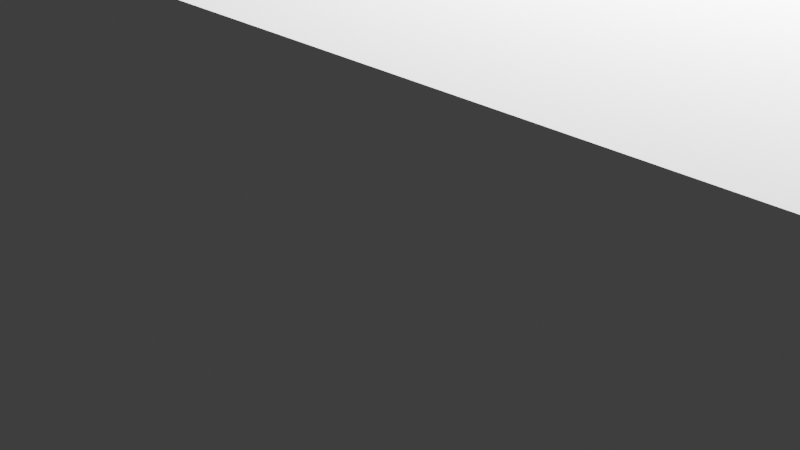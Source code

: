 # Source: Squid2.blend  (saved by Blender 2.91.10; exported with 4.5.12 LTS)
import bpy
from mathutils import Matrix  # noqa: F401  (used for matrix-valued properties, if any)

bpy.ops.wm.read_factory_settings(use_empty=True)
scene = bpy.context.scene
scene.name = 'Scene'

# ---- collections
col_collection = bpy.data.collections.new('Collection'); scene.collection.children.link(col_collection)

# ---- world
world_world = bpy.data.worlds.new('World'); scene.world = world_world
world_world.use_nodes = True; world_world.node_tree.nodes.clear()
_N = world_world.node_tree.nodes; _L = world_world.node_tree.links
n0 = _N.new('ShaderNodeOutputWorld'); n0.name = 'World Output'; n0.location = (300, 300)
n1 = _N.new('ShaderNodeBackground'); n1.name = 'Background'; n1.location = (10, 300)
n1.inputs[0].default_value = (0.05088, 0.05088, 0.05088, 1.0)
_L.new(n1.outputs[0], n0.inputs[0])
n0.is_active_output = True
world_world.color = (0.05088, 0.05088, 0.05088)
world_world.use_sun_shadow = False
world_world.sun_shadow_jitter_overblur = 0.0

# ---- cameras
cam_camera = bpy.data.cameras.new('Camera')
cam_camera.clip_end = 100.0
cam_camera.ortho_scale = 7.314

# ---- lights
light_light = bpy.data.lights.new('Light', 'POINT')
light_light.transmission_factor = 0.0
light_light.energy = 1000.0
light_light.shadow_soft_size = 0.1
light_light.shadow_maximum_resolution = 0.006
light_light.use_absolute_resolution = True

# ---- meshes
me_w_rfel = bpy.data.meshes.new('Würfel')
me_w_rfel.from_pydata([(-3.0, 0.0, 0.0), (-3.0, 0.0, 5.0), (-3.0, 6.0, 0.0), (-3.0, 6.0, 5.0), (7.0, 0.0, 0.0), (7.0, 0.0, 5.0), (7.0, 6.0, 0.0), (7.0, 6.0, 5.0)], [], [(0, 1, 3, 2), (2, 3, 7, 6), (6, 7, 5, 4), (4, 5, 1, 0), (2, 6, 4, 0), (7, 3, 1, 5)])
_uv = me_w_rfel.uv_layers.new(name='UV-Map')
_uv.uv.foreach_set('vector', [0.3125, 0.6484, 0.3125, 0.6875, 0.2656, 0.6875, 0.2656, 0.6484, 0.2656, 0.6484, 0.2656, 0.6875, 0.1875, 0.6875, 0.1875, 0.6484, 0.4375, 0.6484, 0.4375, 0.6875, 0.3906, 0.6875, 0.3906, 0.6484, 0.3906, 0.6484, 0.3906, 0.6875, 0.3125, 0.6875, 0.3125, 0.6484, 0.3125, 0.6875, 0.3125, 0.7656, 0.3594, 0.7656, 0.3594, 0.6875, 0.2656, 0.7656, 0.2656, 0.6875, 0.3125, 0.6875, 0.3125, 0.7656])
me_w_rfel.use_remesh_fix_poles = True
me_w_rfel.use_remesh_preserve_attributes = False
me_w_rfel.use_mirror_vertex_groups = False
me_w_rfel.update()
me_w_rfel_001 = bpy.data.meshes.new('Würfel.001')
me_w_rfel_001.from_pydata([(-4.0, -5.0, -1.0), (-4.0, -5.0, 6.0), (-4.0, 3.0, -1.0), (-4.0, 3.0, 6.0), (15.0, -5.0, -1.0), (15.0, -5.0, 6.0), (15.0, 3.0, -1.0), (15.0, 3.0, 6.0)], [], [(0, 1, 3, 2), (2, 3, 7, 6), (6, 7, 5, 4), (4, 5, 1, 0), (2, 6, 4, 0), (7, 3, 1, 5)])
_uv = me_w_rfel_001.uv_layers.new(name='UV-Map')
_uv.uv.foreach_set('vector', [0.2109, 0.7969, 0.2109, 0.8516, 0.1484, 0.8516, 0.1484, 0.7969, 0.1484, 0.7969, 0.1484, 0.8516, 0.0, 0.8516, 0.0, 0.7969, 0.4219, 0.7969, 0.4219, 0.8516, 0.3594, 0.8516, 0.3594, 0.7969, 0.3594, 0.7969, 0.3594, 0.8516, 0.2109, 0.8516, 0.2109, 0.7969, 0.2109, 0.8516, 0.2109, 1.0, 0.2734, 1.0, 0.2734, 0.8516, 0.1484, 1.0, 0.1484, 0.8516, 0.2109, 0.8516, 0.2109, 1.0])
me_w_rfel_001.use_remesh_fix_poles = True
me_w_rfel_001.use_remesh_preserve_attributes = False
me_w_rfel_001.use_mirror_vertex_groups = False
me_w_rfel_001.update()
me_w_rfel_002 = bpy.data.meshes.new('Würfel.002')
me_w_rfel_002.from_pydata([(0.0, -2.0, 1.0), (0.0, -2.0, 4.0), (0.0, 4.0, 1.0), (0.0, 4.0, 4.0), (11.0, -2.0, 1.0), (11.0, -2.0, 4.0), (11.0, 4.0, 1.0), (11.0, 4.0, 4.0)], [], [(0, 1, 3, 2), (2, 3, 7, 6), (6, 7, 5, 4), (4, 5, 1, 0), (2, 6, 4, 0), (7, 3, 1, 5)])
_uv = me_w_rfel_002.uv_layers.new(name='UV-Map')
_uv.uv.foreach_set('vector', [0.1328, 0.6875, 0.1328, 0.7109, 0.08594, 0.7109, 0.08594, 0.6875, 0.08594, 0.6875, 0.08594, 0.7109, 0.0, 0.7109, 0.0, 0.6875, 0.2656, 0.6875, 0.2656, 0.7109, 0.2188, 0.7109, 0.2188, 0.6875, 0.2188, 0.6875, 0.2188, 0.7109, 0.1328, 0.7109, 0.1328, 0.6875, 0.1328, 0.7109, 0.1328, 0.7969, 0.1797, 0.7969, 0.1797, 0.7109, 0.08594, 0.7969, 0.08594, 0.7109, 0.1328, 0.7109, 0.1328, 0.7969])
me_w_rfel_002.use_remesh_fix_poles = True
me_w_rfel_002.use_remesh_preserve_attributes = False
me_w_rfel_002.use_mirror_vertex_groups = False
me_w_rfel_002.update()
me_w_rfel_003 = bpy.data.meshes.new('Würfel.003')
me_w_rfel_003.from_pydata([(0.0, -8.0, 0.0), (0.0, -8.0, 1.0), (0.0, 1.0, 0.0), (0.0, 1.0, 1.0), (9.0, -8.0, 0.0), (9.0, -8.0, 1.0), (9.0, 1.0, 0.0), (9.0, 1.0, 1.0)], [], [(0, 1, 3, 2), (2, 3, 7, 6), (6, 7, 5, 4), (4, 5, 1, 0), (2, 6, 4, 0), (7, 3, 1, 5)])
_uv = me_w_rfel_003.uv_layers.new(name='UV-Map')
_uv.uv.foreach_set('vector', [0.1406, 0.5703, 0.1406, 0.5781, 0.07031, 0.5781, 0.07031, 0.5703, 0.07031, 0.5703, 0.07031, 0.5781, 0.0, 0.5781, 0.0, 0.5703, 0.2812, 0.5703, 0.2812, 0.5781, 0.2109, 0.5781, 0.2109, 0.5703, 0.2109, 0.5703, 0.2109, 0.5781, 0.1406, 0.5781, 0.1406, 0.5703, 0.1406, 0.5781, 0.1406, 0.6484, 0.2109, 0.6484, 0.2109, 0.5781, 0.07031, 0.6484, 0.07031, 0.5781, 0.1406, 0.5781, 0.1406, 0.6484])
me_w_rfel_003.use_remesh_fix_poles = True
me_w_rfel_003.use_remesh_preserve_attributes = False
me_w_rfel_003.use_mirror_vertex_groups = False
me_w_rfel_003.update()
me_w_rfel_004 = bpy.data.meshes.new('Würfel.004')
me_w_rfel_004.from_pydata([(0.0, -8.0, 0.0), (0.0, -8.0, 1.0), (0.0, 1.0, 0.0), (0.0, 1.0, 1.0), (9.0, -8.0, 0.0), (9.0, -8.0, 1.0), (9.0, 1.0, 0.0), (9.0, 1.0, 1.0)], [], [(0, 1, 3, 2), (2, 3, 7, 6), (6, 7, 5, 4), (4, 5, 1, 0), (2, 6, 4, 0), (7, 3, 1, 5)])
_uv = me_w_rfel_004.uv_layers.new(name='UV-Map')
_uv.uv.foreach_set('vector', [0.4141, 0.9219, 0.4141, 0.9297, 0.3438, 0.9297, 0.3438, 0.9219, 0.3438, 0.9219, 0.3438, 0.9297, 0.2734, 0.9297, 0.2734, 0.9219, 0.5547, 0.9219, 0.5547, 0.9297, 0.4844, 0.9297, 0.4844, 0.9219, 0.4844, 0.9219, 0.4844, 0.9297, 0.4141, 0.9297, 0.4141, 0.9219, 0.4141, 0.9297, 0.4141, 1.0, 0.4844, 1.0, 0.4844, 0.9297, 0.3438, 1.0, 0.3438, 0.9297, 0.4141, 0.9297, 0.4141, 1.0])
me_w_rfel_004.use_remesh_fix_poles = True
me_w_rfel_004.use_remesh_preserve_attributes = False
me_w_rfel_004.use_mirror_vertex_groups = False
me_w_rfel_004.update()
me_w_rfel_005 = bpy.data.meshes.new('Würfel.005')
me_w_rfel_005.from_pydata([(-8.0, 0.0, 0.0), (-8.0, 0.0, 1.0), (-8.0, 1.0, 0.0), (-8.0, 1.0, 1.0), (6.0, 0.0, 0.0), (6.0, 0.0, 1.0), (6.0, 1.0, 0.0), (6.0, 1.0, 1.0)], [], [(0, 1, 3, 2), (2, 3, 7, 6), (6, 7, 5, 4), (4, 5, 1, 0), (2, 6, 4, 0), (7, 3, 1, 5)])
_uv = me_w_rfel_005.uv_layers.new(name='UV-Map')
_uv.uv.foreach_set('vector', [0.2422, 0.4141, 0.2422, 0.4219, 0.2344, 0.4219, 0.2344, 0.4141, 0.2344, 0.4141, 0.2344, 0.4219, 0.125, 0.4219, 0.125, 0.4141, 0.3594, 0.4141, 0.3594, 0.4219, 0.3516, 0.4219, 0.3516, 0.4141, 0.3516, 0.4141, 0.3516, 0.4219, 0.2422, 0.4219, 0.2422, 0.4141, 0.2422, 0.4219, 0.2422, 0.5312, 0.25, 0.5312, 0.25, 0.4219, 0.2344, 0.5312, 0.2344, 0.4219, 0.2422, 0.4219, 0.2422, 0.5312])
me_w_rfel_005.use_remesh_fix_poles = True
me_w_rfel_005.use_remesh_preserve_attributes = False
me_w_rfel_005.use_mirror_vertex_groups = False
me_w_rfel_005.update()
me_w_rfel_006 = bpy.data.meshes.new('Würfel.006')
me_w_rfel_006.from_pydata([(-8.0, 0.0, 0.0), (-8.0, 0.0, 1.0), (-8.0, 1.0, 0.0), (-8.0, 1.0, 1.0), (6.0, 0.0, 0.0), (6.0, 0.0, 1.0), (6.0, 1.0, 0.0), (6.0, 1.0, 1.0)], [], [(0, 1, 3, 2), (2, 3, 7, 6), (6, 7, 5, 4), (4, 5, 1, 0), (2, 6, 4, 0), (7, 3, 1, 5)])
_uv = me_w_rfel_006.uv_layers.new(name='UV-Map')
_uv.uv.foreach_set('vector', [0.5391, 0.4297, 0.5391, 0.4375, 0.5312, 0.4375, 0.5312, 0.4297, 0.5312, 0.4297, 0.5312, 0.4375, 0.4219, 0.4375, 0.4219, 0.4297, 0.6562, 0.4297, 0.6562, 0.4375, 0.6484, 0.4375, 0.6484, 0.4297, 0.6484, 0.4297, 0.6484, 0.4375, 0.5391, 0.4375, 0.5391, 0.4297, 0.5391, 0.4375, 0.5391, 0.5469, 0.5469, 0.5469, 0.5469, 0.4375, 0.5312, 0.5469, 0.5312, 0.4375, 0.5391, 0.4375, 0.5391, 0.5469])
me_w_rfel_006.use_remesh_fix_poles = True
me_w_rfel_006.use_remesh_preserve_attributes = False
me_w_rfel_006.use_mirror_vertex_groups = False
me_w_rfel_006.update()
me_w_rfel_007 = bpy.data.meshes.new('Würfel.007')
me_w_rfel_007.from_pydata([(-8.0, 0.0, 0.0), (-8.0, 0.0, 1.0), (-8.0, 1.0, 0.0), (-8.0, 1.0, 1.0), (6.0, 0.0, 0.0), (6.0, 0.0, 1.0), (6.0, 1.0, 0.0), (6.0, 1.0, 1.0)], [], [(0, 1, 3, 2), (2, 3, 7, 6), (6, 7, 5, 4), (4, 5, 1, 0), (2, 6, 4, 0), (7, 3, 1, 5)])
_uv = me_w_rfel_007.uv_layers.new(name='UV-Map')
_uv.uv.foreach_set('vector', [0.4141, 0.4375, 0.4141, 0.4453, 0.4062, 0.4453, 0.4062, 0.4375, 0.4062, 0.4375, 0.4062, 0.4453, 0.2969, 0.4453, 0.2969, 0.4375, 0.5312, 0.4375, 0.5312, 0.4453, 0.5234, 0.4453, 0.5234, 0.4375, 0.5234, 0.4375, 0.5234, 0.4453, 0.4141, 0.4453, 0.4141, 0.4375, 0.4141, 0.4453, 0.4141, 0.5547, 0.4219, 0.5547, 0.4219, 0.4453, 0.4062, 0.5547, 0.4062, 0.4453, 0.4141, 0.4453, 0.4141, 0.5547])
me_w_rfel_007.use_remesh_fix_poles = True
me_w_rfel_007.use_remesh_preserve_attributes = False
me_w_rfel_007.use_mirror_vertex_groups = False
me_w_rfel_007.update()
me_w_rfel_008 = bpy.data.meshes.new('Würfel.008')
me_w_rfel_008.from_pydata([(-8.0, 0.0, 0.0), (-8.0, 0.0, 1.0), (-8.0, 1.0, 0.0), (-8.0, 1.0, 1.0), (6.0, 0.0, 0.0), (6.0, 0.0, 1.0), (6.0, 1.0, 0.0), (6.0, 1.0, 1.0)], [], [(0, 1, 3, 2), (2, 3, 7, 6), (6, 7, 5, 4), (4, 5, 1, 0), (2, 6, 4, 0), (7, 3, 1, 5)])
_uv = me_w_rfel_008.uv_layers.new(name='UV-Map')
_uv.uv.foreach_set('vector', [0.5547, 0.6875, 0.5547, 0.6953, 0.5469, 0.6953, 0.5469, 0.6875, 0.5469, 0.6875, 0.5469, 0.6953, 0.4375, 0.6953, 0.4375, 0.6875, 0.6719, 0.6875, 0.6719, 0.6953, 0.6641, 0.6953, 0.6641, 0.6875, 0.6641, 0.6875, 0.6641, 0.6953, 0.5547, 0.6953, 0.5547, 0.6875, 0.5547, 0.6953, 0.5547, 0.8047, 0.5625, 0.8047, 0.5625, 0.6953, 0.5469, 0.8047, 0.5469, 0.6953, 0.5547, 0.6953, 0.5547, 0.8047])
me_w_rfel_008.use_remesh_fix_poles = True
me_w_rfel_008.use_remesh_preserve_attributes = False
me_w_rfel_008.use_mirror_vertex_groups = False
me_w_rfel_008.update()
me_w_rfel_009 = bpy.data.meshes.new('Würfel.009')
me_w_rfel_009.from_pydata([(-8.0, 0.0, 0.0), (-8.0, 0.0, 1.0), (-8.0, 1.0, 0.0), (-8.0, 1.0, 1.0), (6.0, 0.0, 0.0), (6.0, 0.0, 1.0), (6.0, 1.0, 0.0), (6.0, 1.0, 1.0)], [], [(0, 1, 3, 2), (2, 3, 7, 6), (6, 7, 5, 4), (4, 5, 1, 0), (2, 6, 4, 0), (7, 3, 1, 5)])
_uv = me_w_rfel_009.uv_layers.new(name='UV-Map')
_uv.uv.foreach_set('vector', [0.5547, 0.8047, 0.5547, 0.8125, 0.5469, 0.8125, 0.5469, 0.8047, 0.5469, 0.8047, 0.5469, 0.8125, 0.4375, 0.8125, 0.4375, 0.8047, 0.6719, 0.8047, 0.6719, 0.8125, 0.6641, 0.8125, 0.6641, 0.8047, 0.6641, 0.8047, 0.6641, 0.8125, 0.5547, 0.8125, 0.5547, 0.8047, 0.5547, 0.8125, 0.5547, 0.9219, 0.5625, 0.9219, 0.5625, 0.8125, 0.5469, 0.9219, 0.5469, 0.8125, 0.5547, 0.8125, 0.5547, 0.9219])
me_w_rfel_009.use_remesh_fix_poles = True
me_w_rfel_009.use_remesh_preserve_attributes = False
me_w_rfel_009.use_mirror_vertex_groups = False
me_w_rfel_009.update()
me_w_rfel_010 = bpy.data.meshes.new('Würfel.010')
me_w_rfel_010.from_pydata([(-8.0, 0.0, 0.0), (-8.0, 0.0, 1.0), (-8.0, 1.0, 0.0), (-8.0, 1.0, 1.0), (6.0, 0.0, 0.0), (6.0, 0.0, 1.0), (6.0, 1.0, 0.0), (6.0, 1.0, 1.0)], [], [(0, 1, 3, 2), (2, 3, 7, 6), (6, 7, 5, 4), (4, 5, 1, 0), (2, 6, 4, 0), (7, 3, 1, 5)])
_uv = me_w_rfel_010.uv_layers.new(name='UV-Map')
_uv.uv.foreach_set('vector', [0.1172, 0.4531, 0.1172, 0.4609, 0.1094, 0.4609, 0.1094, 0.4531, 0.1094, 0.4531, 0.1094, 0.4609, 0.0, 0.4609, 0.0, 0.4531, 0.2344, 0.4531, 0.2344, 0.4609, 0.2266, 0.4609, 0.2266, 0.4531, 0.2266, 0.4531, 0.2266, 0.4609, 0.1172, 0.4609, 0.1172, 0.4531, 0.1172, 0.4609, 0.1172, 0.5703, 0.125, 0.5703, 0.125, 0.4609, 0.1094, 0.5703, 0.1094, 0.4609, 0.1172, 0.4609, 0.1172, 0.5703])
me_w_rfel_010.use_remesh_fix_poles = True
me_w_rfel_010.use_remesh_preserve_attributes = False
me_w_rfel_010.use_mirror_vertex_groups = False
me_w_rfel_010.update()
me_w_rfel_011 = bpy.data.meshes.new('Würfel.011')
me_w_rfel_011.from_pydata([(-8.0, 0.0, 0.0), (-8.0, 0.0, 1.0), (-8.0, 1.0, 0.0), (-8.0, 1.0, 1.0), (6.0, 0.0, 0.0), (6.0, 0.0, 1.0), (6.0, 1.0, 0.0), (6.0, 1.0, 1.0)], [], [(0, 1, 3, 2), (2, 3, 7, 6), (6, 7, 5, 4), (4, 5, 1, 0), (2, 6, 4, 0), (7, 3, 1, 5)])
_uv = me_w_rfel_011.uv_layers.new(name='UV-Map')
_uv.uv.foreach_set('vector', [0.2891, 0.5312, 0.2891, 0.5391, 0.2812, 0.5391, 0.2812, 0.5312, 0.2812, 0.5312, 0.2812, 0.5391, 0.1719, 0.5391, 0.1719, 0.5312, 0.4062, 0.5312, 0.4062, 0.5391, 0.3984, 0.5391, 0.3984, 0.5312, 0.3984, 0.5312, 0.3984, 0.5391, 0.2891, 0.5391, 0.2891, 0.5312, 0.2891, 0.5391, 0.2891, 0.6484, 0.2969, 0.6484, 0.2969, 0.5391, 0.2812, 0.6484, 0.2812, 0.5391, 0.2891, 0.5391, 0.2891, 0.6484])
me_w_rfel_011.use_remesh_fix_poles = True
me_w_rfel_011.use_remesh_preserve_attributes = False
me_w_rfel_011.use_mirror_vertex_groups = False
me_w_rfel_011.update()
me_w_rfel_012 = bpy.data.meshes.new('Würfel.012')
me_w_rfel_012.from_pydata([(-8.0, 0.0, 0.0), (-8.0, 0.0, 1.0), (-8.0, 1.0, 0.0), (-8.0, 1.0, 1.0), (6.0, 0.0, 0.0), (6.0, 0.0, 1.0), (6.0, 1.0, 0.0), (6.0, 1.0, 1.0)], [], [(0, 1, 3, 2), (2, 3, 7, 6), (6, 7, 5, 4), (4, 5, 1, 0), (2, 6, 4, 0), (7, 3, 1, 5)])
_uv = me_w_rfel_012.uv_layers.new(name='UV-Map')
_uv.uv.foreach_set('vector', [0.4453, 0.5547, 0.4453, 0.5625, 0.4375, 0.5625, 0.4375, 0.5547, 0.4375, 0.5547, 0.4375, 0.5625, 0.3281, 0.5625, 0.3281, 0.5547, 0.5625, 0.5547, 0.5625, 0.5625, 0.5547, 0.5625, 0.5547, 0.5547, 0.5547, 0.5547, 0.5547, 0.5625, 0.4453, 0.5625, 0.4453, 0.5547, 0.4453, 0.5625, 0.4453, 0.6719, 0.4531, 0.6719, 0.4531, 0.5625, 0.4375, 0.6719, 0.4375, 0.5625, 0.4453, 0.5625, 0.4453, 0.6719])
me_w_rfel_012.use_remesh_fix_poles = True
me_w_rfel_012.use_remesh_preserve_attributes = False
me_w_rfel_012.use_mirror_vertex_groups = False
me_w_rfel_012.update()
me_w_rfel_013 = bpy.data.meshes.new('Würfel.013')
me_w_rfel_013.from_pydata([(-8.0, 0.0, 0.0), (-8.0, 0.0, 1.0), (-8.0, 1.0, 0.0), (-8.0, 1.0, 1.0), (6.0, 0.0, 0.0), (6.0, 0.0, 1.0), (6.0, 1.0, 0.0), (6.0, 1.0, 1.0)], [], [(0, 1, 3, 2), (2, 3, 7, 6), (6, 7, 5, 4), (4, 5, 1, 0), (2, 6, 4, 0), (7, 3, 1, 5)])
_uv = me_w_rfel_013.uv_layers.new(name='UV-Map')
_uv.uv.foreach_set('vector', [0.4297, 0.7891, 0.4297, 0.7969, 0.4219, 0.7969, 0.4219, 0.7891, 0.4219, 0.7891, 0.4219, 0.7969, 0.3125, 0.7969, 0.3125, 0.7891, 0.5469, 0.7891, 0.5469, 0.7969, 0.5391, 0.7969, 0.5391, 0.7891, 0.5391, 0.7891, 0.5391, 0.7969, 0.4297, 0.7969, 0.4297, 0.7891, 0.4297, 0.7969, 0.4297, 0.9062, 0.4375, 0.9062, 0.4375, 0.7969, 0.4219, 0.9062, 0.4219, 0.7969, 0.4297, 0.7969, 0.4297, 0.9062])
me_w_rfel_013.use_remesh_fix_poles = True
me_w_rfel_013.use_remesh_preserve_attributes = False
me_w_rfel_013.use_mirror_vertex_groups = False
me_w_rfel_013.update()
me_w_rfel_014 = bpy.data.meshes.new('Würfel.014')
me_w_rfel_014.from_pydata([(-8.0, 0.0, 0.0), (-8.0, 0.0, 1.0), (-8.0, 1.0, 0.0), (-8.0, 1.0, 1.0), (6.0, 0.0, 0.0), (6.0, 0.0, 1.0), (6.0, 1.0, 0.0), (6.0, 1.0, 1.0)], [], [(0, 1, 3, 2), (2, 3, 7, 6), (6, 7, 5, 4), (4, 5, 1, 0), (2, 6, 4, 0), (7, 3, 1, 5)])
_uv = me_w_rfel_014.uv_layers.new(name='UV-Map')
_uv.uv.foreach_set('vector', [0.5703, 0.5703, 0.5703, 0.5781, 0.5625, 0.5781, 0.5625, 0.5703, 0.5625, 0.5703, 0.5625, 0.5781, 0.4531, 0.5781, 0.4531, 0.5703, 0.6875, 0.5703, 0.6875, 0.5781, 0.6797, 0.5781, 0.6797, 0.5703, 0.6797, 0.5703, 0.6797, 0.5781, 0.5703, 0.5781, 0.5703, 0.5703, 0.5703, 0.5781, 0.5703, 0.6875, 0.5781, 0.6875, 0.5781, 0.5781, 0.5625, 0.6875, 0.5625, 0.5781, 0.5703, 0.5781, 0.5703, 0.6875])
me_w_rfel_014.use_remesh_fix_poles = True
me_w_rfel_014.use_remesh_preserve_attributes = False
me_w_rfel_014.use_mirror_vertex_groups = False
me_w_rfel_014.update()
arm_skelett = bpy.data.armatures.new('Skelett')  # bones are not reproduced
arm_skelett_001 = bpy.data.armatures.new('Skelett.001')  # bones are not reproduced
arm_skelett_002 = bpy.data.armatures.new('Skelett.002')  # bones are not reproduced
arm_skelett_003 = bpy.data.armatures.new('Skelett.003')  # bones are not reproduced
arm_skelett_004 = bpy.data.armatures.new('Skelett.004')  # bones are not reproduced
arm_skelett_005 = bpy.data.armatures.new('Skelett.005')  # bones are not reproduced
arm_skelett_009 = bpy.data.armatures.new('Skelett.009')  # bones are not reproduced
arm_skelett_008 = bpy.data.armatures.new('Skelett.008')  # bones are not reproduced
arm_skelett_007 = bpy.data.armatures.new('Skelett.007')  # bones are not reproduced
arm_skelett_006 = bpy.data.armatures.new('Skelett.006')  # bones are not reproduced
arm_skelett_011 = bpy.data.armatures.new('Skelett.011')  # bones are not reproduced
arm_skelett_010 = bpy.data.armatures.new('Skelett.010')  # bones are not reproduced
arm_skelett_012 = bpy.data.armatures.new('Skelett.012')  # bones are not reproduced

# ---- objects
ob_cube_001 = bpy.data.objects.new('cube.001', me_w_rfel)
ob_cube_002 = bpy.data.objects.new('cube.002', me_w_rfel_001)
ob_cube_003 = bpy.data.objects.new('cube.003', me_w_rfel_002)
ob_cube_004 = bpy.data.objects.new('cube.004', me_w_rfel_003)
ob_cube_005 = bpy.data.objects.new('cube.005', me_w_rfel_004)
ob_cube_006 = bpy.data.objects.new('cube.006', me_w_rfel_005)
ob_cube_007 = bpy.data.objects.new('cube.007', me_w_rfel_006)
ob_cube_008 = bpy.data.objects.new('cube.008', me_w_rfel_007)
ob_cube_009 = bpy.data.objects.new('cube.009', me_w_rfel_008)
ob_cube_010 = bpy.data.objects.new('cube.010', me_w_rfel_009)
ob_cube_011 = bpy.data.objects.new('cube.011', me_w_rfel_010)
ob_cube_012 = bpy.data.objects.new('cube.012', me_w_rfel_011)
ob_cube_013 = bpy.data.objects.new('cube.013', me_w_rfel_012)
ob_cube_014 = bpy.data.objects.new('cube.014', me_w_rfel_013)
ob_cube = bpy.data.objects.new('cube', me_w_rfel_014)
ob_skelett = bpy.data.objects.new('Skelett', arm_skelett)
ob_skelett_001 = bpy.data.objects.new('Skelett.001', arm_skelett_001)
ob_skelett_002 = bpy.data.objects.new('Skelett.002', arm_skelett_002)
ob_skelett_003 = bpy.data.objects.new('Skelett.003', arm_skelett_003)
ob_skelett_004 = bpy.data.objects.new('Skelett.004', arm_skelett_004)
ob_skelett_005 = bpy.data.objects.new('Skelett.005', arm_skelett_005)
ob_skelett_009 = bpy.data.objects.new('Skelett.009', arm_skelett_009)
ob_skelett_008 = bpy.data.objects.new('Skelett.008', arm_skelett_008)
ob_skelett_007 = bpy.data.objects.new('Skelett.007', arm_skelett_007)
ob_skelett_006 = bpy.data.objects.new('Skelett.006', arm_skelett_006)
ob_skelett_011 = bpy.data.objects.new('Skelett.011', arm_skelett_011)
ob_skelett_010 = bpy.data.objects.new('Skelett.010', arm_skelett_010)
ob_skelett_012 = bpy.data.objects.new('Skelett.012', arm_skelett_012)
ob_light = bpy.data.objects.new('Light', light_light)
ob_camera = bpy.data.objects.new('Camera', cam_camera)

# ---- transforms, parenting, visibility, modifiers, constraints
ob_cube_001.parent = ob_skelett_012
ob_cube_001.matrix_parent_inverse = Matrix(((0.3979, -0.0, 0.0, -0.0), (-0.0, 0.3979, -0.0, -1.634), (0.0, -0.0, 0.3979, -1.42), (-0.0, 0.0, -0.0, 1.0)))
ob_cube_001.location = (1.134, -1.754, 0.5081)
ob_cube_001.rotation_euler = (0.0, -0.0, 1.57)
ob_cube_001.scale = (0.3751, 0.3751, 0.3751)
ob_cube_001.lineart.crease_threshold = 0.0
_vg = ob_cube_001.vertex_groups.new(name='Bone')
_vg.add([0, 1, 2, 3, 4, 5, 6, 7], 1.0, 'REPLACE')
_m = ob_cube_001.modifiers.new('Skelett', 'ARMATURE')
_m.object = ob_skelett_012
ob_cube_002.parent = ob_skelett_012
ob_cube_002.matrix_parent_inverse = Matrix(((0.3979, -0.0, 0.0, -0.0), (-0.0, 0.3979, -0.0, -1.634), (0.0, -0.0, 0.3979, -1.42), (-0.0, 0.0, -0.0, 1.0)))
ob_cube_002.location = (-0.3637, 1.623, 0.5081)
ob_cube_002.rotation_euler = (0.0, -0.0, 1.57)
ob_cube_002.scale = (0.3751, 0.3751, 0.3751)
ob_cube_002.lineart.crease_threshold = 0.0
_vg = ob_cube_002.vertex_groups.new(name='Bone')
_vg.add([0, 1, 2, 3, 4, 5, 6, 7], 1.0, 'REPLACE')
_m = ob_cube_002.modifiers.new('Skelett', 'ARMATURE')
_m.object = ob_skelett_012
ob_cube_003.parent = ob_skelett_012
ob_cube_003.matrix_parent_inverse = Matrix(((0.3979, -0.0, 0.0, -0.0), (-0.0, 0.3979, -0.0, -1.634), (0.0, -0.0, 0.3979, -1.42), (-0.0, 0.0, -0.0, 1.0)))
ob_cube_003.location = (0.39, 6.498, 0.5081)
ob_cube_003.rotation_euler = (0.0, -0.0, 1.57)
ob_cube_003.scale = (0.3751, 0.3751, 0.3751)
ob_cube_003.lineart.crease_threshold = 0.0
_vg = ob_cube_003.vertex_groups.new(name='Bone')
_vg.add([0, 1, 2, 3, 4, 5, 6, 7], 1.0, 'REPLACE')
_m = ob_cube_003.modifiers.new('Skelett', 'ARMATURE')
_m.object = ob_skelett_012
ob_cube_004.parent = ob_skelett
ob_cube_004.matrix_parent_inverse = Matrix(((0.6354, -0.0, -0.0, -0.6378), (-0.0, 0.04518, -0.6338, 0.5376), (0.0, 0.6338, 0.04518, -4.504), (-0.0, 0.0, -0.0, 1.0)))
ob_cube_004.location = (0.3905, 7.248, 1.258)
ob_cube_004.rotation_euler = (0.0, -0.0, 1.57)
ob_cube_004.scale = (0.3751, 0.3751, 0.3751)
ob_cube_004.lineart.crease_threshold = 0.0
_vg = ob_cube_004.vertex_groups.new(name='Bone')
_vg.add([0, 1, 2, 3, 4, 5, 6, 7], 1.0, 'REPLACE')
_m = ob_cube_004.modifiers.new('Skelett', 'ARMATURE')
_m.object = ob_skelett
ob_cube_005.parent = ob_skelett_001
ob_cube_005.matrix_parent_inverse = Matrix(((0.6354, -0.0, 0.0, 0.5994), (-0.0, 0.04518, -0.6338, 0.5376), (0.0, 0.6338, 0.04518, -4.504), (-0.0, 0.0, -0.0, 1.0)))
ob_cube_005.location = (-2.985, 7.251, 1.258)
ob_cube_005.rotation_euler = (0.0, -0.0, 1.57)
ob_cube_005.scale = (0.3751, 0.3751, 0.3751)
ob_cube_005.lineart.crease_threshold = 0.0
_vg = ob_cube_005.vertex_groups.new(name='Bone')
_vg.add([0, 1, 2, 3, 4, 5, 6, 7], 1.0, 'REPLACE')
_m = ob_cube_005.modifiers.new('Skelett', 'ARMATURE')
_m.object = ob_skelett_001
ob_cube_006.parent = ob_skelett_005
ob_cube_006.matrix_parent_inverse = Matrix(((1.0, -0.0, -0.0, 0.9015), (-0.0, 0.03801, 0.9993, -0.5363), (-0.0, -0.9993, 0.03801, -1.275), (0.0, 0.0, -0.0, 1.0)))
ob_cube_006.location = (-0.7208, -3.719, 0.557)
ob_cube_006.rotation_euler = (0.0, -0.0, 1.57)
ob_cube_006.scale = (0.3751, 0.3751, 0.3751)
ob_cube_006.lineart.crease_threshold = 0.0
_vg = ob_cube_006.vertex_groups.new(name='Bone')
_vg.add([0, 1, 2, 3, 4, 5, 6, 7], 1.0, 'REPLACE')
_m = ob_cube_006.modifiers.new('Skelett', 'ARMATURE')
_m.object = ob_skelett_005
ob_cube_007.parent = ob_skelett_003
ob_cube_007.matrix_parent_inverse = Matrix(((1.0, -0.0, 0.0, -0.2352), (-0.0, 0.03801, 0.9993, -0.5363), (-0.0, -0.9993, 0.03801, -1.275), (0.0, 0.0, -0.0, 1.0)))
ob_cube_007.location = (0.3825, -3.765, 0.5501)
ob_cube_007.rotation_euler = (0.0, -0.0, 1.57)
ob_cube_007.scale = (0.3751, 0.3751, 0.3751)
ob_cube_007.lineart.crease_threshold = 0.0
_vg = ob_cube_007.vertex_groups.new(name='Bone')
_vg.add([0, 1, 2, 3, 4, 5, 6, 7], 1.0, 'REPLACE')
_m = ob_cube_007.modifiers.new('Skelett', 'ARMATURE')
_m.object = ob_skelett_003
ob_cube_008.parent = ob_skelett_002
ob_cube_008.matrix_parent_inverse = Matrix(((1.0, -0.0, -0.0, 0.1568), (-0.0, 0.03801, 0.9993, -0.5363), (-0.0, -0.9993, 0.03801, -1.275), (0.0, 0.0, -0.0, 1.0)))
ob_cube_008.location = (0.007451, -3.765, 0.5501)
ob_cube_008.rotation_euler = (0.0, -0.0, 1.57)
ob_cube_008.scale = (0.3751, 0.3751, 0.3751)
ob_cube_008.lineart.crease_threshold = 0.0
_vg = ob_cube_008.vertex_groups.new(name='Bone')
_vg.add([0, 1, 2, 3, 4, 5, 6, 7], 1.0, 'REPLACE')
_m = ob_cube_008.modifiers.new('Skelett', 'ARMATURE')
_m.object = ob_skelett_002
ob_cube_009.parent = ob_skelett_011
ob_cube_009.matrix_parent_inverse = Matrix(((1.0, -0.0, -0.0, 0.9015), (-0.0, 0.03801, 0.9993, -1.383), (-0.0, -0.9993, 0.03801, -1.308), (0.0, 0.0, -0.0, 1.0)))
ob_cube_009.location = (-0.7048, -3.719, 1.258)
ob_cube_009.rotation_euler = (0.0, -0.0, 1.57)
ob_cube_009.scale = (0.3751, 0.3751, 0.3751)
ob_cube_009.lineart.crease_threshold = 0.0
_vg = ob_cube_009.vertex_groups.new(name='Bone')
_vg.add([0, 1, 2, 3, 4, 5, 6, 7], 1.0, 'REPLACE')
_m = ob_cube_009.modifiers.new('Skelett', 'ARMATURE')
_m.object = ob_skelett_011
ob_cube_010.parent = ob_skelett_010
ob_cube_010.matrix_parent_inverse = Matrix(((1.0, -0.0, 0.0, -0.9015), (-0.0, 0.03801, 0.9993, -1.383), (-0.0, -0.9993, 0.03801, -1.308), (0.0, 0.0, -0.0, 1.0)))
ob_cube_010.location = (1.106, -3.72, 1.258)
ob_cube_010.rotation_euler = (0.0, -0.0, 1.57)
ob_cube_010.scale = (0.3751, 0.3751, 0.3751)
ob_cube_010.lineart.crease_threshold = 0.0
_vg = ob_cube_010.vertex_groups.new(name='Bone')
_vg.add([0, 1, 2, 3, 4, 5, 6, 7], 1.0, 'REPLACE')
_m = ob_cube_010.modifiers.new('Skelett', 'ARMATURE')
_m.object = ob_skelett_010
ob_cube_011.parent = ob_skelett_007
ob_cube_011.matrix_parent_inverse = Matrix(((1.0, -0.0, 0.0, -0.9015), (-0.0, 0.03801, 0.9993, -2.029), (-0.0, -0.9993, 0.03801, -1.332), (0.0, 0.0, -0.0, 1.0)))
ob_cube_011.location = (1.079, -3.72, 1.976)
ob_cube_011.rotation_euler = (0.0, -0.0, 1.57)
ob_cube_011.scale = (0.3751, 0.3751, 0.3751)
ob_cube_011.lineart.crease_threshold = 0.0
_vg = ob_cube_011.vertex_groups.new(name='Bone')
_vg.add([0, 1, 2, 3, 4, 5, 6, 7], 1.0, 'REPLACE')
_m = ob_cube_011.modifiers.new('Skelett', 'ARMATURE')
_m.object = ob_skelett_007
ob_cube_012.parent = ob_skelett_006
ob_cube_012.matrix_parent_inverse = Matrix(((1.0, -0.0, -0.0, 0.9015), (-0.0, 0.03801, 0.9993, -2.029), (-0.0, -0.9993, 0.03801, -1.332), (0.0, 0.0, -0.0, 1.0)))
ob_cube_012.location = (-0.6973, -3.719, 1.964)
ob_cube_012.rotation_euler = (0.0, -0.0, 1.57)
ob_cube_012.scale = (0.3751, 0.3751, 0.3751)
ob_cube_012.lineart.crease_threshold = 0.0
_vg = ob_cube_012.vertex_groups.new(name='Bone')
_vg.add([0, 1, 2, 3, 4, 5, 6, 7], 1.0, 'REPLACE')
_m = ob_cube_012.modifiers.new('Skelett', 'ARMATURE')
_m.object = ob_skelett_006
ob_cube_013.parent = ob_skelett_009
ob_cube_013.matrix_parent_inverse = Matrix(((1.0, -0.0, -0.0, 0.1568), (-0.0, 0.03801, 0.9993, -2.029), (-0.0, -0.9993, 0.03801, -1.332), (0.0, 0.0, -0.0, 1.0)))
ob_cube_013.location = (0.007451, -3.719, 1.992)
ob_cube_013.rotation_euler = (0.0, -0.0, 1.57)
ob_cube_013.scale = (0.3751, 0.3751, 0.3751)
ob_cube_013.lineart.crease_threshold = 0.0
_vg = ob_cube_013.vertex_groups.new(name='Bone')
_vg.add([0, 1, 2, 3, 4, 5, 6, 7], 1.0, 'REPLACE')
_m = ob_cube_013.modifiers.new('Skelett', 'ARMATURE')
_m.object = ob_skelett_009
ob_cube_014.parent = ob_skelett_008
ob_cube_014.matrix_parent_inverse = Matrix(((1.0, -0.0, 0.0, -0.2352), (-0.0, 0.03801, 0.9993, -2.029), (-0.0, -0.9993, 0.03801, -1.332), (0.0, 0.0, -0.0, 1.0)))
ob_cube_014.location = (0.3825, -3.72, 1.992)
ob_cube_014.rotation_euler = (0.0, -0.0, 1.57)
ob_cube_014.scale = (0.3751, 0.3751, 0.3751)
ob_cube_014.lineart.crease_threshold = 0.0
_vg = ob_cube_014.vertex_groups.new(name='Bone')
_vg.add([0, 1, 2, 3, 4, 5, 6, 7], 1.0, 'REPLACE')
_m = ob_cube_014.modifiers.new('Skelett', 'ARMATURE')
_m.object = ob_skelett_008
ob_cube.parent = ob_skelett_004
ob_cube.matrix_parent_inverse = Matrix(((1.0, -0.0, 0.0, -0.9015), (-0.0, 0.03801, 0.9993, -0.5363), (-0.0, -0.9993, 0.03801, -1.275), (0.0, 0.0, -0.0, 1.0)))
ob_cube.location = (1.092, -3.72, 0.5474)
ob_cube.rotation_euler = (0.0, -0.0, 1.57)
ob_cube.scale = (0.3751, 0.3751, 0.3751)
ob_cube.lineart.crease_threshold = 0.0
_vg = ob_cube.vertex_groups.new(name='Bone')
_vg.add([0, 1, 2, 3, 4, 5, 6, 7], 1.0, 'REPLACE')
_m = ob_cube.modifiers.new('Skelett', 'ARMATURE')
_m.object = ob_skelett_004
ob_skelett.location = (1.004, 7.01, 1.348)
ob_skelett.rotation_euler = (-1.5, -0.0, 0.0)
ob_skelett.scale = (1.574, 1.574, 1.574)
ob_skelett.show_in_front = True
ob_skelett.lineart.crease_threshold = 0.0
ob_skelett_001.location = (-0.9433, 7.01, 1.348)
ob_skelett_001.rotation_euler = (-1.5, -0.0, 0.0)
ob_skelett_001.scale = (1.574, 1.574, 1.574)
ob_skelett_001.show_in_front = True
ob_skelett_001.lineart.crease_threshold = 0.0
ob_skelett_002.location = (-0.1568, -1.254, 0.5844)
ob_skelett_002.rotation_euler = (1.533, -0.0, 0.0)
ob_skelett_002.show_in_front = True
ob_skelett_002.lineart.crease_threshold = 0.0
ob_skelett_003.location = (0.2352, -1.254, 0.5844)
ob_skelett_003.rotation_euler = (1.533, -0.0, 0.0)
ob_skelett_003.show_in_front = True
ob_skelett_003.lineart.crease_threshold = 0.0
ob_skelett_004.location = (0.9015, -1.254, 0.5844)
ob_skelett_004.rotation_euler = (1.533, -0.0, 0.0)
ob_skelett_004.show_in_front = True
ob_skelett_004.lineart.crease_threshold = 0.0
ob_skelett_005.location = (-0.9015, -1.254, 0.5844)
ob_skelett_005.rotation_euler = (1.533, -0.0, 0.0)
ob_skelett_005.show_in_front = True
ob_skelett_005.lineart.crease_threshold = 0.0
ob_skelett_009.location = (-0.1568, -1.254, 2.079)
ob_skelett_009.rotation_euler = (1.533, -0.0, 0.0)
ob_skelett_009.show_in_front = True
ob_skelett_009.lineart.crease_threshold = 0.0
ob_skelett_008.location = (0.2352, -1.254, 2.079)
ob_skelett_008.rotation_euler = (1.533, -0.0, 0.0)
ob_skelett_008.show_in_front = True
ob_skelett_008.lineart.crease_threshold = 0.0
ob_skelett_007.location = (0.9015, -1.254, 2.079)
ob_skelett_007.rotation_euler = (1.533, -0.0, 0.0)
ob_skelett_007.show_in_front = True
ob_skelett_007.lineart.crease_threshold = 0.0
ob_skelett_006.location = (-0.9015, -1.254, 2.079)
ob_skelett_006.rotation_euler = (1.533, -0.0, 0.0)
ob_skelett_006.show_in_front = True
ob_skelett_006.lineart.crease_threshold = 0.0
ob_skelett_011.location = (-0.9015, -1.254, 1.432)
ob_skelett_011.rotation_euler = (1.533, -0.0, 0.0)
ob_skelett_011.show_in_front = True
ob_skelett_011.lineart.crease_threshold = 0.0
ob_skelett_010.location = (0.9015, -1.254, 1.432)
ob_skelett_010.rotation_euler = (1.533, -0.0, 0.0)
ob_skelett_010.show_in_front = True
ob_skelett_010.lineart.crease_threshold = 0.0
ob_skelett_012.location = (0.0, 4.105, 3.569)
ob_skelett_012.scale = (2.513, 2.513, 2.513)
ob_skelett_012.show_in_front = True
ob_skelett_012.lineart.crease_threshold = 0.0
ob_light.location = (-0.364, 4.089, 3.66)
ob_light.rotation_euler = (0.6503, 0.05522, 3.436)
ob_light.scale = (0.3751, 0.3751, 0.3751)
ob_light.lock_rotations_4d = False
ob_light.empty_display_type = 'ARROWS'
ob_light.color = (0.0, 0.0, 0.0, 0.0)
ob_light.lineart.crease_threshold = 0.0
ob_camera.location = (2.612, 5.318, 3.305)
ob_camera.rotation_euler = (1.109, -0.0, 2.385)
ob_camera.scale = (0.3751, 0.3751, 0.3751)
ob_camera.lock_rotations_4d = False
ob_camera.empty_display_type = 'ARROWS'
ob_camera.color = (0.0, 0.0, 0.0, 0.0)
ob_camera.display_type = 'WIRE'
ob_camera.lineart.crease_threshold = 0.0

# ---- collection membership
scene.collection.objects.link(ob_cube_001)
scene.collection.objects.link(ob_cube_002)
scene.collection.objects.link(ob_cube_003)
scene.collection.objects.link(ob_cube_004)
scene.collection.objects.link(ob_cube_005)
scene.collection.objects.link(ob_cube_006)
scene.collection.objects.link(ob_cube_007)
scene.collection.objects.link(ob_cube_008)
scene.collection.objects.link(ob_cube_009)
scene.collection.objects.link(ob_cube_010)
scene.collection.objects.link(ob_cube_011)
scene.collection.objects.link(ob_cube_012)
scene.collection.objects.link(ob_cube_013)
scene.collection.objects.link(ob_cube_014)
scene.collection.objects.link(ob_cube)
scene.collection.objects.link(ob_skelett)
scene.collection.objects.link(ob_skelett_001)
scene.collection.objects.link(ob_skelett_002)
scene.collection.objects.link(ob_skelett_003)
scene.collection.objects.link(ob_skelett_004)
scene.collection.objects.link(ob_skelett_005)
scene.collection.objects.link(ob_skelett_009)
scene.collection.objects.link(ob_skelett_008)
scene.collection.objects.link(ob_skelett_007)
scene.collection.objects.link(ob_skelett_006)
scene.collection.objects.link(ob_skelett_011)
scene.collection.objects.link(ob_skelett_010)
scene.collection.objects.link(ob_skelett_012)
col_collection.objects.link(ob_light)
col_collection.objects.link(ob_camera)

# ---- scene / render settings (as saved in the file)
scene.camera = ob_camera
scene.frame_start = 1; scene.frame_end = 350; scene.frame_set(250)
scene.render.engine = 'BLENDER_EEVEE_NEXT'
scene.cycles.use_denoising = False
scene.cycles.samples = 128
scene.cycles.sampling_pattern = 'TABULATED_SOBOL'
scene.cycles.use_adaptive_sampling = False
scene.cycles.use_light_tree = False
scene.view_settings.view_transform = 'Filmic'
bpy.context.view_layer.update()
